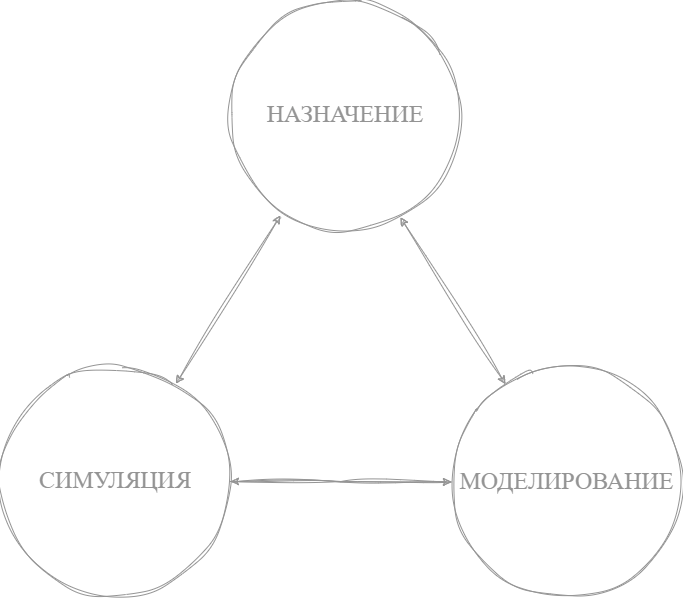

The diagram above was exported from draw.io. Its source (the exported page's mxGraphModel, read from the mxfile embedded in the PNG):
<mxGraphModel dx="487" dy="915" grid="0" gridSize="10" guides="1" tooltips="1" connect="1" arrows="1" fold="1" page="0" pageScale="1" pageWidth="850" pageHeight="1100" math="0" shadow="0">
  <root>
    <mxCell id="0" />
    <mxCell id="1" parent="0" />
    <mxCell id="iCiZkJiXadpZ7ca2sQKS-9" style="edgeStyle=orthogonalEdgeStyle;rounded=0;sketch=1;hachureGap=4;jiggle=2;curveFitting=1;orthogonalLoop=1;jettySize=auto;html=1;fontFamily=Architects Daughter;fontSource=https%3A%2F%2Ffonts.googleapis.com%2Fcss%3Ffamily%3DArchitects%2BDaughter;strokeColor=#949494;" edge="1" parent="1" source="iCiZkJiXadpZ7ca2sQKS-2" target="iCiZkJiXadpZ7ca2sQKS-3">
      <mxGeometry relative="1" as="geometry" />
    </mxCell>
    <mxCell id="iCiZkJiXadpZ7ca2sQKS-2" value="&lt;span style=&quot;color: rgb(148, 148, 148); font-size: 24px;&quot;&gt;СИМУЛЯЦИЯ&lt;/span&gt;" style="ellipse;whiteSpace=wrap;html=1;aspect=fixed;sketch=1;hachureGap=4;jiggle=2;curveFitting=1;fontFamily=Architects Daughter;fontSource=https%3A%2F%2Ffonts.googleapis.com%2Fcss%3Ffamily%3DArchitects%2BDaughter;fillColor=none;strokeColor=#949494;" vertex="1" parent="1">
      <mxGeometry x="1355" y="532" width="230" height="230" as="geometry" />
    </mxCell>
    <mxCell id="iCiZkJiXadpZ7ca2sQKS-10" style="edgeStyle=orthogonalEdgeStyle;rounded=0;sketch=1;hachureGap=4;jiggle=2;curveFitting=1;orthogonalLoop=1;jettySize=auto;html=1;entryX=1;entryY=0.5;entryDx=0;entryDy=0;fontFamily=Architects Daughter;fontSource=https%3A%2F%2Ffonts.googleapis.com%2Fcss%3Ffamily%3DArchitects%2BDaughter;strokeColor=#949494;" edge="1" parent="1" source="iCiZkJiXadpZ7ca2sQKS-3" target="iCiZkJiXadpZ7ca2sQKS-2">
      <mxGeometry relative="1" as="geometry" />
    </mxCell>
    <mxCell id="iCiZkJiXadpZ7ca2sQKS-3" value="&lt;span style=&quot;color: rgb(148, 148, 148);&quot;&gt;&lt;font style=&quot;font-size: 24px;&quot;&gt;МОДЕЛИРОВАНИЕ&lt;/font&gt;&lt;/span&gt;" style="ellipse;whiteSpace=wrap;html=1;aspect=fixed;sketch=1;hachureGap=4;jiggle=2;curveFitting=1;fontFamily=Architects Daughter;fontSource=https%3A%2F%2Ffonts.googleapis.com%2Fcss%3Ffamily%3DArchitects%2BDaughter;fillColor=none;strokeColor=#949494;" vertex="1" parent="1">
      <mxGeometry x="1806" y="532" width="231" height="231" as="geometry" />
    </mxCell>
    <mxCell id="iCiZkJiXadpZ7ca2sQKS-5" value="&lt;span style=&quot;color: rgb(148, 148, 148); font-size: 24px;&quot;&gt;НАЗНАЧЕНИЕ&lt;/span&gt;" style="ellipse;whiteSpace=wrap;html=1;aspect=fixed;sketch=1;hachureGap=4;jiggle=2;curveFitting=1;fontFamily=Architects Daughter;fontSource=https%3A%2F%2Ffonts.googleapis.com%2Fcss%3Ffamily%3DArchitects%2BDaughter;fillColor=none;strokeColor=#949494;" vertex="1" parent="1">
      <mxGeometry x="1585" y="166" width="230" height="230" as="geometry" />
    </mxCell>
    <mxCell id="iCiZkJiXadpZ7ca2sQKS-6" value="" style="endArrow=classic;startArrow=classic;html=1;rounded=0;sketch=1;hachureGap=4;jiggle=2;curveFitting=1;fontFamily=Architects Daughter;fontSource=https%3A%2F%2Ffonts.googleapis.com%2Fcss%3Ffamily%3DArchitects%2BDaughter;strokeColor=#949494;" edge="1" parent="1" source="iCiZkJiXadpZ7ca2sQKS-2">
      <mxGeometry width="50" height="50" relative="1" as="geometry">
        <mxPoint x="1585" y="431" as="sourcePoint" />
        <mxPoint x="1635" y="381" as="targetPoint" />
      </mxGeometry>
    </mxCell>
    <mxCell id="iCiZkJiXadpZ7ca2sQKS-7" value="" style="endArrow=classic;startArrow=classic;html=1;rounded=0;sketch=1;hachureGap=4;jiggle=2;curveFitting=1;fontFamily=Architects Daughter;fontSource=https%3A%2F%2Ffonts.googleapis.com%2Fcss%3Ffamily%3DArchitects%2BDaughter;strokeColor=#949494;" edge="1" parent="1" source="iCiZkJiXadpZ7ca2sQKS-3">
      <mxGeometry width="50" height="50" relative="1" as="geometry">
        <mxPoint x="1705" y="433" as="sourcePoint" />
        <mxPoint x="1755" y="383" as="targetPoint" />
      </mxGeometry>
    </mxCell>
  </root>
</mxGraphModel>